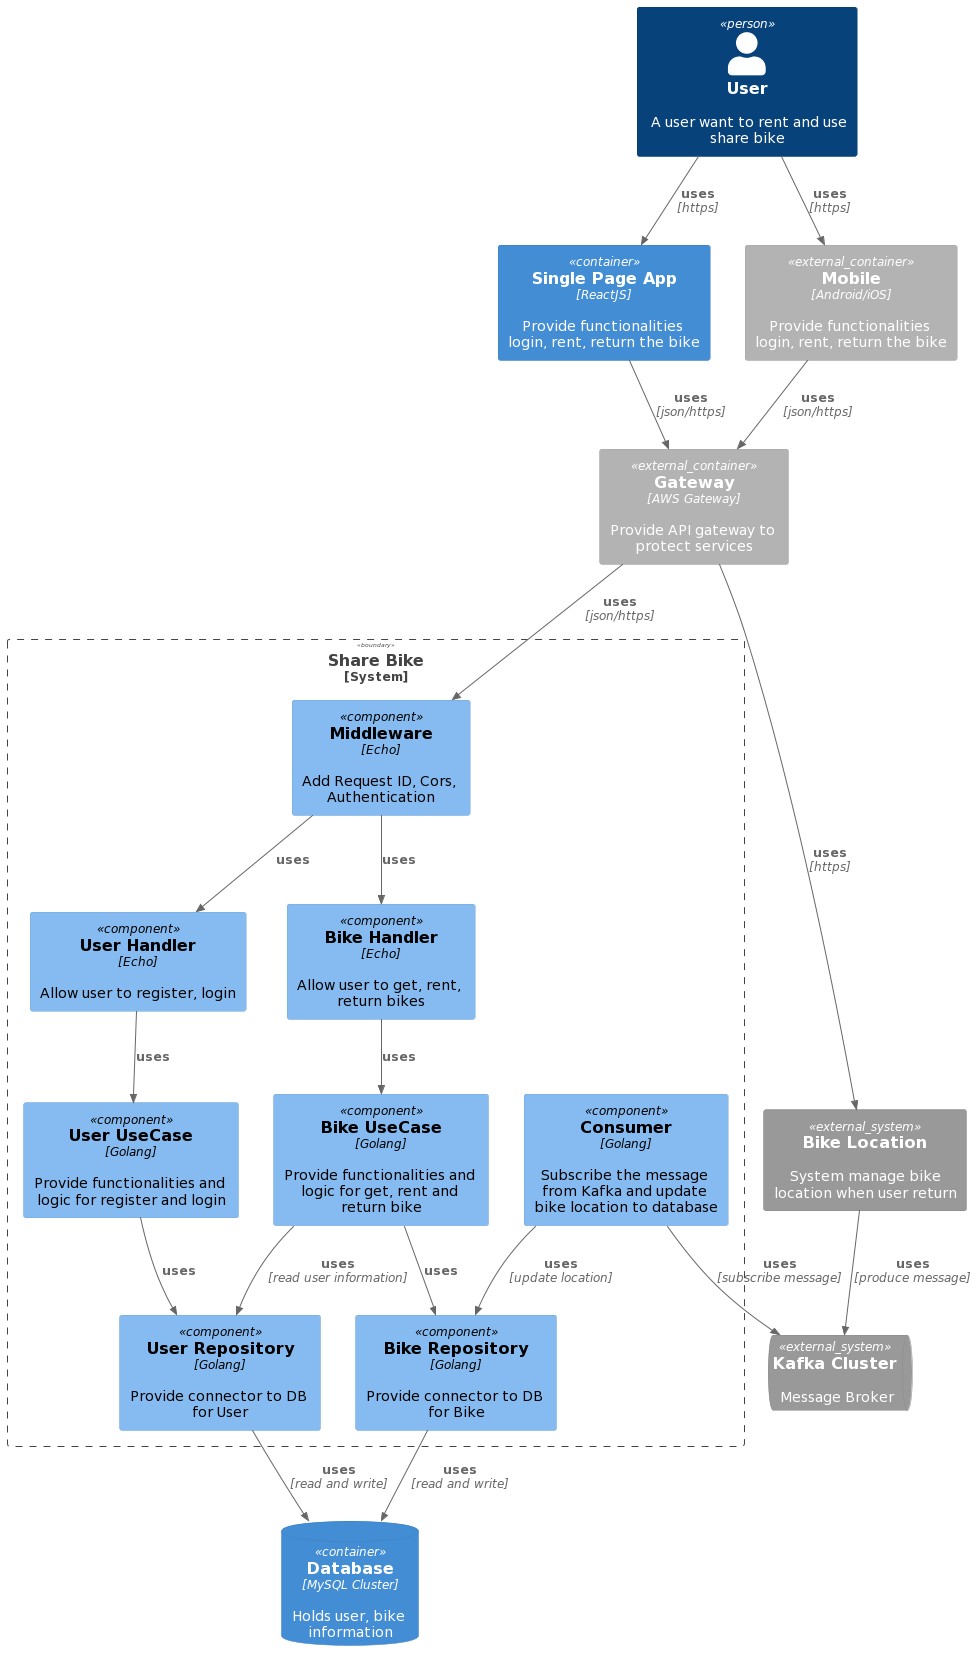

The diagram above was rendered by PlantUML. Its source (embedded in the PNG):
@startuml
!include https://raw.githubusercontent.com/plantuml-stdlib/C4-PlantUML/master/C4_Component.puml

Person(user, "User", "A user want to rent and use share bike")
Container(webapp, "Single Page App", "ReactJS", "Provide functionalities login, rent, return the bike")
Container_Ext(mobile, "Mobile", "Android/iOS", "Provide functionalities login, rent, return the bike")
Container_Ext(apiGateway, "Gateway", "AWS Gateway", "Provide API gateway to protect services")
ContainerDb(db, "Database", "MySQL Cluster", "Holds user, bike information")

System_Boundary(c1, "Share Bike") {
  Component(middlewareHandler, "Middleware", "Echo", "Add Request ID, Cors, Authentication")
  Component(apiKafkaConsumerHandler, "Consumer", "Golang", "Subscribe the message from Kafka and update bike location to database")
  Component(userHandler, "User Handler", "Echo", "Allow user to register, login")
  Component(userUseCase, "User UseCase", "Golang", "Provide functionalities and logic for register and login")
  Component(userRepository, "User Repository", "Golang", "Provide connector to DB for User")
  Component(bikeHandler, "Bike Handler", "Echo", "Allow user to get, rent, return bikes")
  Component(bikeUseCase, "Bike UseCase", "Golang", "Provide functionalities and logic for get, rent and return bike")
  Component(bikeRepository, "Bike Repository", "Golang", "Provide connector to DB for Bike")
}
SystemQueue_Ext(kafka, "Kafka Cluster", "Message Broker")
System_Ext(locationService, "Bike Location", "System manage bike location when user return")

Rel(user, webapp, "uses", "https")
Rel(user, mobile, "uses", "https")
Rel(webapp, apiGateway, "uses", "json/https")
Rel(mobile, apiGateway, "uses", "json/https")
Rel(apiGateway, locationService, "uses", "https")
Rel(apiGateway, middlewareHandler, "uses", json/https)

Rel(middlewareHandler, userHandler, "uses")
Rel(userHandler, userUseCase, "uses")
Rel(userUseCase, userRepository, "uses")
Rel(userRepository, db, "uses", "read and write")

Rel(middlewareHandler, bikeHandler, "uses")
Rel(bikeHandler, bikeUseCase, "uses")
Rel(bikeUseCase, bikeRepository, "uses")
Rel(bikeUseCase, userRepository, "uses", "read user information")
Rel(bikeRepository, db, "uses", "read and write")

Rel(locationService, kafka, "uses", "produce message")

Rel(apiKafkaConsumerHandler, kafka, "uses", "subscribe message")
Rel(apiKafkaConsumerHandler, bikeRepository, "uses", "update location")
@enduml